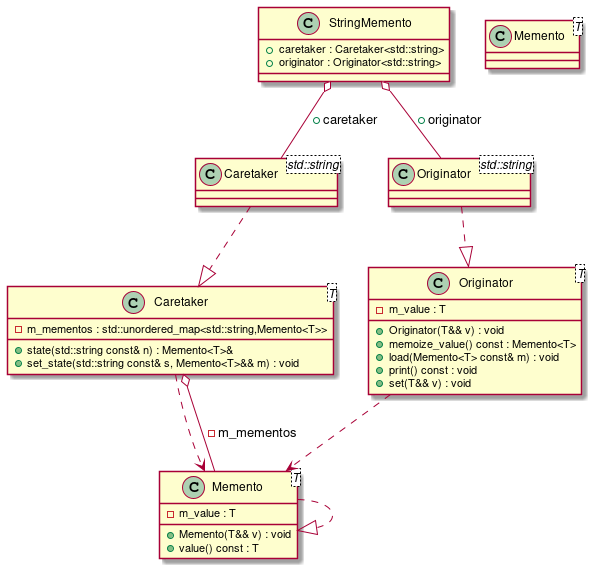

The diagram above was rendered by PlantUML. Its source (embedded in the PNG):
@startuml
class "Memento<T>" as C_0000000393

class "Memento<T>" as C_0000000396

class "Originator<T>" as C_0000000395

class "Caretaker<T>" as C_0000000399

class "Caretaker<std::string>" as C_0000000408

class "Originator<std::string>" as C_0000000409

class "StringMemento" as C_0000000407

class C_0000000393 {
+Memento(T&& v) : void
+value() const : T
-m_value : T
}

class C_0000000396 {
}
C_0000000393 ..|> C_0000000393

class C_0000000395 {
+Originator(T&& v) : void
+memoize_value() const : Memento<T>
+load(Memento<T> const& m) : void
+print() const : void
+set(T&& v) : void
-m_value : T
}
C_0000000395 ..> C_0000000393

class C_0000000399 {
+state(std::string const& n) : Memento<T>&
+set_state(std::string const& s, Memento<T>&& m) : void
-m_mementos : std::unordered_map<std::string,Memento<T>>
}
C_0000000399 ..> C_0000000393
C_0000000399 o-- C_0000000393 : -m_mementos

class C_0000000408 {
}
C_0000000408 ..|> C_0000000399

class C_0000000409 {
}
C_0000000409 ..|> C_0000000395

class C_0000000407 {
+caretaker : Caretaker<std::string>
+originator : Originator<std::string>
}
C_0000000407 o-- C_0000000408 : +caretaker
C_0000000407 o-- C_0000000409 : +originator

@enduml